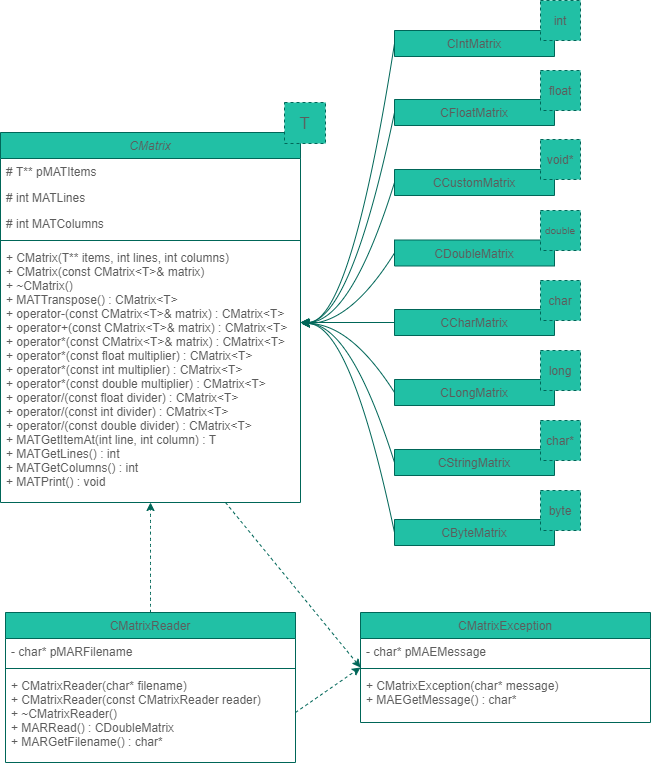

The diagram above was exported from draw.io. Its source (the exported page's mxGraphModel, read from the mxfile embedded in the PNG):
<mxGraphModel dx="1673" dy="1075" grid="1" gridSize="10" guides="1" tooltips="1" connect="1" arrows="1" fold="1" page="1" pageScale="1" pageWidth="827" pageHeight="1169" math="0" shadow="0">
  <root>
    <mxCell id="WIyWlLk6GJQsqaUBKTNV-0" />
    <mxCell id="WIyWlLk6GJQsqaUBKTNV-1" parent="WIyWlLk6GJQsqaUBKTNV-0" />
    <mxCell id="zkfFHV4jXpPFQw0GAbJ--0" value="CMatrix&#10;" style="swimlane;fontStyle=2;align=center;verticalAlign=top;childLayout=stackLayout;horizontal=1;startSize=26;horizontalStack=0;resizeParent=1;resizeLast=0;collapsible=1;marginBottom=0;shadow=0;strokeWidth=1;fillColor=#21C0A5;strokeColor=#006658;fontColor=#5C5C5C;" parent="WIyWlLk6GJQsqaUBKTNV-1" vertex="1">
      <mxGeometry x="130" y="220" width="300" height="370" as="geometry">
        <mxRectangle x="230" y="140" width="160" height="26" as="alternateBounds" />
      </mxGeometry>
    </mxCell>
    <mxCell id="zkfFHV4jXpPFQw0GAbJ--1" value="# T** pMATItems" style="text;align=left;verticalAlign=top;spacingLeft=4;spacingRight=4;overflow=hidden;rotatable=0;points=[[0,0.5],[1,0.5]];portConstraint=eastwest;fontColor=#5C5C5C;" parent="zkfFHV4jXpPFQw0GAbJ--0" vertex="1">
      <mxGeometry y="26" width="300" height="26" as="geometry" />
    </mxCell>
    <mxCell id="zkfFHV4jXpPFQw0GAbJ--2" value="# int MATLines" style="text;align=left;verticalAlign=top;spacingLeft=4;spacingRight=4;overflow=hidden;rotatable=0;points=[[0,0.5],[1,0.5]];portConstraint=eastwest;shadow=0;html=0;fontColor=#5C5C5C;" parent="zkfFHV4jXpPFQw0GAbJ--0" vertex="1">
      <mxGeometry y="52" width="300" height="26" as="geometry" />
    </mxCell>
    <mxCell id="zkfFHV4jXpPFQw0GAbJ--3" value="# int MATColumns&#10;" style="text;align=left;verticalAlign=top;spacingLeft=4;spacingRight=4;overflow=hidden;rotatable=0;points=[[0,0.5],[1,0.5]];portConstraint=eastwest;shadow=0;html=0;fontColor=#5C5C5C;" parent="zkfFHV4jXpPFQw0GAbJ--0" vertex="1">
      <mxGeometry y="78" width="300" height="26" as="geometry" />
    </mxCell>
    <mxCell id="zkfFHV4jXpPFQw0GAbJ--4" value="" style="line;html=1;strokeWidth=1;align=left;verticalAlign=middle;spacingTop=-1;spacingLeft=3;spacingRight=3;rotatable=0;labelPosition=right;points=[];portConstraint=eastwest;fillColor=#21C0A5;strokeColor=#006658;fontColor=#5C5C5C;" parent="zkfFHV4jXpPFQw0GAbJ--0" vertex="1">
      <mxGeometry y="104" width="300" height="8" as="geometry" />
    </mxCell>
    <mxCell id="zkfFHV4jXpPFQw0GAbJ--5" value="+ CMatrix(T** items, int lines, int columns)&#10;+ CMatrix(const CMatrix&lt;T&gt;&amp; matrix)&#10;+ ~CMatrix()&#10;+ MATTranspose() : CMatrix&lt;T&gt;&#10;+ operator-(const CMatrix&lt;T&gt;&amp; matrix) : CMatrix&lt;T&gt;&#10;+ operator+(const CMatrix&lt;T&gt;&amp; matrix) : CMatrix&lt;T&gt;&#10;+ operator*(const CMatrix&lt;T&gt;&amp; matrix) : CMatrix&lt;T&gt;&#10;+ operator*(const float multiplier) : CMatrix&lt;T&gt;&#10;+ operator*(const int multiplier) : CMatrix&lt;T&gt;&#10;+ operator*(const double multiplier) : CMatrix&lt;T&gt;&#10;+ operator/(const float divider) : CMatrix&lt;T&gt;&#10;+ operator/(const int divider) : CMatrix&lt;T&gt;&#10;+ operator/(const double divider) : CMatrix&lt;T&gt;&#10;+ MATGetItemAt(int line, int column) : T&#10;+ MATGetLines() : int&#10;+ MATGetColumns() : int&#10;+ MATPrint() : void&#10;" style="text;align=left;verticalAlign=top;spacingLeft=4;spacingRight=4;overflow=hidden;rotatable=0;points=[[0,0.5],[1,0.5]];portConstraint=eastwest;fontColor=#5C5C5C;" parent="zkfFHV4jXpPFQw0GAbJ--0" vertex="1">
      <mxGeometry y="112" width="300" height="248" as="geometry" />
    </mxCell>
    <mxCell id="zkfFHV4jXpPFQw0GAbJ--6" value="CIntMatrix" style="swimlane;fontStyle=0;align=center;verticalAlign=top;childLayout=stackLayout;horizontal=1;startSize=26;horizontalStack=0;resizeParent=1;resizeLast=0;collapsible=1;marginBottom=0;shadow=0;strokeWidth=1;fillColor=#21C0A5;strokeColor=#006658;fontColor=#5C5C5C;" parent="WIyWlLk6GJQsqaUBKTNV-1" vertex="1" collapsed="1">
      <mxGeometry x="524" y="118" width="160" height="26" as="geometry">
        <mxRectangle x="414" width="160" height="49" as="alternateBounds" />
      </mxGeometry>
    </mxCell>
    <mxCell id="aarFeS86kZlc1j655PMt-0" value="CFloatMatrix&#10;" style="swimlane;fontStyle=0;align=center;verticalAlign=top;childLayout=stackLayout;horizontal=1;startSize=26;horizontalStack=0;resizeParent=1;resizeLast=0;collapsible=1;marginBottom=0;shadow=0;strokeWidth=1;fillColor=#21C0A5;strokeColor=#006658;fontColor=#5C5C5C;" vertex="1" collapsed="1" parent="WIyWlLk6GJQsqaUBKTNV-1">
      <mxGeometry x="524" y="187" width="160" height="26" as="geometry">
        <mxRectangle x="414" y="60" width="160" height="49" as="alternateBounds" />
      </mxGeometry>
    </mxCell>
    <mxCell id="aarFeS86kZlc1j655PMt-1" value="CDoubleMatrix" style="swimlane;fontStyle=0;align=center;verticalAlign=top;childLayout=stackLayout;horizontal=1;startSize=26;horizontalStack=0;resizeParent=1;resizeLast=0;collapsible=1;marginBottom=0;shadow=0;strokeWidth=1;fillColor=#21C0A5;strokeColor=#006658;fontColor=#5C5C5C;" vertex="1" collapsed="1" parent="WIyWlLk6GJQsqaUBKTNV-1">
      <mxGeometry x="524" y="327.5" width="160" height="26" as="geometry">
        <mxRectangle x="414" y="200.5" width="160" height="49" as="alternateBounds" />
      </mxGeometry>
    </mxCell>
    <mxCell id="aarFeS86kZlc1j655PMt-2" value="CLongMatrix" style="swimlane;fontStyle=0;align=center;verticalAlign=top;childLayout=stackLayout;horizontal=1;startSize=26;horizontalStack=0;resizeParent=1;resizeLast=0;collapsible=1;marginBottom=0;shadow=0;strokeWidth=1;fillColor=#21C0A5;strokeColor=#006658;fontColor=#5C5C5C;" vertex="1" collapsed="1" parent="WIyWlLk6GJQsqaUBKTNV-1">
      <mxGeometry x="524" y="467" width="160" height="26" as="geometry">
        <mxRectangle x="414" y="340" width="160" height="49" as="alternateBounds" />
      </mxGeometry>
    </mxCell>
    <mxCell id="aarFeS86kZlc1j655PMt-3" value="CByteMatrix" style="swimlane;fontStyle=0;align=center;verticalAlign=top;childLayout=stackLayout;horizontal=1;startSize=26;horizontalStack=0;resizeParent=1;resizeLast=0;collapsible=1;marginBottom=0;shadow=0;strokeWidth=1;fillColor=#21C0A5;strokeColor=#006658;fontColor=#5C5C5C;" vertex="1" collapsed="1" parent="WIyWlLk6GJQsqaUBKTNV-1">
      <mxGeometry x="524" y="607" width="160" height="26" as="geometry">
        <mxRectangle x="414" y="480" width="160" height="49" as="alternateBounds" />
      </mxGeometry>
    </mxCell>
    <mxCell id="aarFeS86kZlc1j655PMt-4" value="CCharMatrix" style="swimlane;fontStyle=0;align=center;verticalAlign=top;childLayout=stackLayout;horizontal=1;startSize=26;horizontalStack=0;resizeParent=1;resizeLast=0;collapsible=1;marginBottom=0;shadow=0;strokeWidth=1;fillColor=#21C0A5;strokeColor=#006658;fontColor=#5C5C5C;" vertex="1" collapsed="1" parent="WIyWlLk6GJQsqaUBKTNV-1">
      <mxGeometry x="524" y="397" width="160" height="26" as="geometry">
        <mxRectangle x="414" y="270" width="160" height="49" as="alternateBounds" />
      </mxGeometry>
    </mxCell>
    <mxCell id="aarFeS86kZlc1j655PMt-5" value="CStringMatrix" style="swimlane;fontStyle=0;align=center;verticalAlign=top;childLayout=stackLayout;horizontal=1;startSize=26;horizontalStack=0;resizeParent=1;resizeLast=0;collapsible=1;marginBottom=0;shadow=0;strokeWidth=1;fillColor=#21C0A5;strokeColor=#006658;fontColor=#5C5C5C;" vertex="1" collapsed="1" parent="WIyWlLk6GJQsqaUBKTNV-1">
      <mxGeometry x="524" y="537" width="160" height="26" as="geometry">
        <mxRectangle x="414" y="410" width="160" height="49" as="alternateBounds" />
      </mxGeometry>
    </mxCell>
    <mxCell id="aarFeS86kZlc1j655PMt-6" value="CCustomMatrix" style="swimlane;fontStyle=0;align=center;verticalAlign=top;childLayout=stackLayout;horizontal=1;startSize=26;horizontalStack=0;resizeParent=1;resizeLast=0;collapsible=1;marginBottom=0;shadow=0;strokeWidth=1;fillColor=#21C0A5;strokeColor=#006658;fontColor=#5C5C5C;" vertex="1" collapsed="1" parent="WIyWlLk6GJQsqaUBKTNV-1">
      <mxGeometry x="524" y="257" width="160" height="26" as="geometry">
        <mxRectangle x="414" y="130" width="160" height="49" as="alternateBounds" />
      </mxGeometry>
    </mxCell>
    <mxCell id="aarFeS86kZlc1j655PMt-7" value="" style="endArrow=classic;html=1;exitX=0;exitY=0.5;exitDx=0;exitDy=0;strokeColor=#006658;fontColor=#5C5C5C;curved=1;" edge="1" parent="WIyWlLk6GJQsqaUBKTNV-1" source="aarFeS86kZlc1j655PMt-3">
      <mxGeometry width="50" height="50" relative="1" as="geometry">
        <mxPoint x="500" y="520" as="sourcePoint" />
        <mxPoint x="431" y="411" as="targetPoint" />
        <Array as="points">
          <mxPoint x="480" y="411" />
        </Array>
      </mxGeometry>
    </mxCell>
    <mxCell id="aarFeS86kZlc1j655PMt-8" value="" style="endArrow=classic;html=1;exitX=0;exitY=0.5;exitDx=0;exitDy=0;strokeColor=#006658;fontColor=#5C5C5C;curved=1;" edge="1" parent="WIyWlLk6GJQsqaUBKTNV-1" source="aarFeS86kZlc1j655PMt-5">
      <mxGeometry width="50" height="50" relative="1" as="geometry">
        <mxPoint x="500" y="520" as="sourcePoint" />
        <mxPoint x="431" y="411" as="targetPoint" />
        <Array as="points">
          <mxPoint x="480" y="411" />
        </Array>
      </mxGeometry>
    </mxCell>
    <mxCell id="aarFeS86kZlc1j655PMt-9" value="" style="endArrow=classic;html=1;exitX=0;exitY=0.5;exitDx=0;exitDy=0;strokeColor=#006658;fontColor=#5C5C5C;curved=1;" edge="1" parent="WIyWlLk6GJQsqaUBKTNV-1" source="aarFeS86kZlc1j655PMt-1">
      <mxGeometry width="50" height="50" relative="1" as="geometry">
        <mxPoint x="500" y="520" as="sourcePoint" />
        <mxPoint x="431" y="411" as="targetPoint" />
        <Array as="points">
          <mxPoint x="480" y="411" />
        </Array>
      </mxGeometry>
    </mxCell>
    <mxCell id="aarFeS86kZlc1j655PMt-10" value="" style="endArrow=classic;html=1;exitX=0;exitY=0.5;exitDx=0;exitDy=0;strokeColor=#006658;fontColor=#5C5C5C;curved=1;" edge="1" parent="WIyWlLk6GJQsqaUBKTNV-1" source="aarFeS86kZlc1j655PMt-6">
      <mxGeometry width="50" height="50" relative="1" as="geometry">
        <mxPoint x="500" y="520" as="sourcePoint" />
        <mxPoint x="430" y="410" as="targetPoint" />
        <Array as="points">
          <mxPoint x="480" y="411" />
        </Array>
      </mxGeometry>
    </mxCell>
    <mxCell id="aarFeS86kZlc1j655PMt-11" value="" style="endArrow=classic;html=1;exitX=0;exitY=0.5;exitDx=0;exitDy=0;strokeColor=#006658;fontColor=#5C5C5C;curved=1;" edge="1" parent="WIyWlLk6GJQsqaUBKTNV-1" source="aarFeS86kZlc1j655PMt-0">
      <mxGeometry width="50" height="50" relative="1" as="geometry">
        <mxPoint x="500" y="520" as="sourcePoint" />
        <mxPoint x="430" y="410" as="targetPoint" />
        <Array as="points">
          <mxPoint x="480" y="410" />
        </Array>
      </mxGeometry>
    </mxCell>
    <mxCell id="aarFeS86kZlc1j655PMt-12" value="" style="endArrow=classic;html=1;entryX=1.003;entryY=0.315;entryDx=0;entryDy=0;exitX=0;exitY=0.5;exitDx=0;exitDy=0;entryPerimeter=0;strokeColor=#006658;fontColor=#5C5C5C;curved=1;" edge="1" parent="WIyWlLk6GJQsqaUBKTNV-1" source="zkfFHV4jXpPFQw0GAbJ--6" target="zkfFHV4jXpPFQw0GAbJ--5">
      <mxGeometry width="50" height="50" relative="1" as="geometry">
        <mxPoint x="500" y="520" as="sourcePoint" />
        <mxPoint x="550" y="470" as="targetPoint" />
        <Array as="points">
          <mxPoint x="480" y="411" />
        </Array>
      </mxGeometry>
    </mxCell>
    <mxCell id="aarFeS86kZlc1j655PMt-13" value="" style="endArrow=classic;html=1;exitX=0;exitY=0.5;exitDx=0;exitDy=0;strokeColor=#006658;fontColor=#5C5C5C;curved=1;" edge="1" parent="WIyWlLk6GJQsqaUBKTNV-1" source="aarFeS86kZlc1j655PMt-4">
      <mxGeometry width="50" height="50" relative="1" as="geometry">
        <mxPoint x="500" y="520" as="sourcePoint" />
        <mxPoint x="430" y="410" as="targetPoint" />
      </mxGeometry>
    </mxCell>
    <mxCell id="aarFeS86kZlc1j655PMt-14" value="" style="endArrow=classic;html=1;exitX=0;exitY=0.5;exitDx=0;exitDy=0;strokeColor=#006658;fontColor=#5C5C5C;curved=1;" edge="1" parent="WIyWlLk6GJQsqaUBKTNV-1" source="aarFeS86kZlc1j655PMt-2">
      <mxGeometry width="50" height="50" relative="1" as="geometry">
        <mxPoint x="520" y="480" as="sourcePoint" />
        <mxPoint x="431" y="411" as="targetPoint" />
        <Array as="points">
          <mxPoint x="480" y="411" />
        </Array>
      </mxGeometry>
    </mxCell>
    <mxCell id="aarFeS86kZlc1j655PMt-15" value="T" style="whiteSpace=wrap;html=1;aspect=fixed;dashed=1;fontSize=17;fillColor=#21C0A5;strokeColor=#006658;fontColor=#5C5C5C;" vertex="1" parent="WIyWlLk6GJQsqaUBKTNV-1">
      <mxGeometry x="414" y="190" width="41" height="41" as="geometry" />
    </mxCell>
    <mxCell id="aarFeS86kZlc1j655PMt-16" value="int" style="whiteSpace=wrap;html=1;aspect=fixed;dashed=1;fillColor=#21C0A5;strokeColor=#006658;fontColor=#5C5C5C;" vertex="1" parent="WIyWlLk6GJQsqaUBKTNV-1">
      <mxGeometry x="670" y="88" width="40" height="40" as="geometry" />
    </mxCell>
    <mxCell id="aarFeS86kZlc1j655PMt-17" value="float" style="whiteSpace=wrap;html=1;aspect=fixed;dashed=1;fillColor=#21C0A5;strokeColor=#006658;fontColor=#5C5C5C;" vertex="1" parent="WIyWlLk6GJQsqaUBKTNV-1">
      <mxGeometry x="670" y="158" width="40" height="40" as="geometry" />
    </mxCell>
    <mxCell id="aarFeS86kZlc1j655PMt-18" value="void*" style="whiteSpace=wrap;html=1;aspect=fixed;dashed=1;fillColor=#21C0A5;strokeColor=#006658;fontColor=#5C5C5C;" vertex="1" parent="WIyWlLk6GJQsqaUBKTNV-1">
      <mxGeometry x="670" y="227" width="40" height="40" as="geometry" />
    </mxCell>
    <mxCell id="aarFeS86kZlc1j655PMt-19" value="double" style="whiteSpace=wrap;html=1;aspect=fixed;dashed=1;fontSize=10;fillColor=#21C0A5;strokeColor=#006658;fontColor=#5C5C5C;" vertex="1" parent="WIyWlLk6GJQsqaUBKTNV-1">
      <mxGeometry x="670" y="298" width="40" height="40" as="geometry" />
    </mxCell>
    <mxCell id="aarFeS86kZlc1j655PMt-20" value="char" style="whiteSpace=wrap;html=1;aspect=fixed;dashed=1;fillColor=#21C0A5;strokeColor=#006658;fontColor=#5C5C5C;" vertex="1" parent="WIyWlLk6GJQsqaUBKTNV-1">
      <mxGeometry x="670" y="368" width="40" height="40" as="geometry" />
    </mxCell>
    <mxCell id="aarFeS86kZlc1j655PMt-21" value="long" style="whiteSpace=wrap;html=1;aspect=fixed;dashed=1;fillColor=#21C0A5;strokeColor=#006658;fontColor=#5C5C5C;" vertex="1" parent="WIyWlLk6GJQsqaUBKTNV-1">
      <mxGeometry x="670" y="438" width="40" height="40" as="geometry" />
    </mxCell>
    <mxCell id="aarFeS86kZlc1j655PMt-22" value="char*" style="whiteSpace=wrap;html=1;aspect=fixed;dashed=1;fillColor=#21C0A5;strokeColor=#006658;fontColor=#5C5C5C;" vertex="1" parent="WIyWlLk6GJQsqaUBKTNV-1">
      <mxGeometry x="670" y="508" width="40" height="40" as="geometry" />
    </mxCell>
    <mxCell id="aarFeS86kZlc1j655PMt-23" value="byte" style="whiteSpace=wrap;html=1;aspect=fixed;dashed=1;fillColor=#21C0A5;strokeColor=#006658;fontColor=#5C5C5C;" vertex="1" parent="WIyWlLk6GJQsqaUBKTNV-1">
      <mxGeometry x="670" y="578" width="40" height="40" as="geometry" />
    </mxCell>
    <mxCell id="aarFeS86kZlc1j655PMt-25" value="CMatrixReader" style="swimlane;fontStyle=0;align=center;verticalAlign=top;childLayout=stackLayout;horizontal=1;startSize=26;horizontalStack=0;resizeParent=1;resizeLast=0;collapsible=1;marginBottom=0;shadow=0;strokeWidth=1;fillColor=#21C0A5;strokeColor=#006658;fontColor=#5C5C5C;" vertex="1" parent="WIyWlLk6GJQsqaUBKTNV-1">
      <mxGeometry x="135" y="700" width="290" height="150" as="geometry">
        <mxRectangle x="230" y="140" width="160" height="26" as="alternateBounds" />
      </mxGeometry>
    </mxCell>
    <mxCell id="aarFeS86kZlc1j655PMt-26" value="- char* pMARFilename&#10;" style="text;align=left;verticalAlign=top;spacingLeft=4;spacingRight=4;overflow=hidden;rotatable=0;points=[[0,0.5],[1,0.5]];portConstraint=eastwest;fontColor=#5C5C5C;" vertex="1" parent="aarFeS86kZlc1j655PMt-25">
      <mxGeometry y="26" width="290" height="26" as="geometry" />
    </mxCell>
    <mxCell id="aarFeS86kZlc1j655PMt-29" value="" style="line;html=1;strokeWidth=1;align=left;verticalAlign=middle;spacingTop=-1;spacingLeft=3;spacingRight=3;rotatable=0;labelPosition=right;points=[];portConstraint=eastwest;fillColor=#21C0A5;strokeColor=#006658;fontColor=#5C5C5C;" vertex="1" parent="aarFeS86kZlc1j655PMt-25">
      <mxGeometry y="52" width="290" height="8" as="geometry" />
    </mxCell>
    <mxCell id="aarFeS86kZlc1j655PMt-30" value="+ CMatrixReader(char* filename)&#10;+ CMatrixReader(const CMatrixReader reader)&#10;+ ~CMatrixReader()&#10;+ MARRead() : CDoubleMatrix&#10;+ MARGetFilename() : char*" style="text;align=left;verticalAlign=top;spacingLeft=4;spacingRight=4;overflow=hidden;rotatable=0;points=[[0,0.5],[1,0.5]];portConstraint=eastwest;fontColor=#5C5C5C;" vertex="1" parent="aarFeS86kZlc1j655PMt-25">
      <mxGeometry y="60" width="290" height="80" as="geometry" />
    </mxCell>
    <mxCell id="aarFeS86kZlc1j655PMt-32" value="" style="endArrow=classic;html=1;fontSize=17;dashed=1;exitX=0.5;exitY=0;exitDx=0;exitDy=0;strokeColor=#006658;fontColor=#5C5C5C;curved=1;" edge="1" parent="WIyWlLk6GJQsqaUBKTNV-1" source="aarFeS86kZlc1j655PMt-25">
      <mxGeometry width="50" height="50" relative="1" as="geometry">
        <mxPoint x="420" y="700" as="sourcePoint" />
        <mxPoint x="280" y="590" as="targetPoint" />
      </mxGeometry>
    </mxCell>
    <mxCell id="aarFeS86kZlc1j655PMt-41" value="CMatrixException" style="swimlane;fontStyle=0;align=center;verticalAlign=top;childLayout=stackLayout;horizontal=1;startSize=26;horizontalStack=0;resizeParent=1;resizeLast=0;collapsible=1;marginBottom=0;shadow=0;strokeWidth=1;fillColor=#21C0A5;strokeColor=#006658;fontColor=#5C5C5C;" vertex="1" parent="WIyWlLk6GJQsqaUBKTNV-1">
      <mxGeometry x="490" y="700" width="290" height="110" as="geometry">
        <mxRectangle x="230" y="140" width="160" height="26" as="alternateBounds" />
      </mxGeometry>
    </mxCell>
    <mxCell id="aarFeS86kZlc1j655PMt-42" value="- char* pMAEMessage&#10;" style="text;align=left;verticalAlign=top;spacingLeft=4;spacingRight=4;overflow=hidden;rotatable=0;points=[[0,0.5],[1,0.5]];portConstraint=eastwest;fontColor=#5C5C5C;" vertex="1" parent="aarFeS86kZlc1j655PMt-41">
      <mxGeometry y="26" width="290" height="26" as="geometry" />
    </mxCell>
    <mxCell id="aarFeS86kZlc1j655PMt-43" value="" style="line;html=1;strokeWidth=1;align=left;verticalAlign=middle;spacingTop=-1;spacingLeft=3;spacingRight=3;rotatable=0;labelPosition=right;points=[];portConstraint=eastwest;fillColor=#21C0A5;strokeColor=#006658;fontColor=#5C5C5C;" vertex="1" parent="aarFeS86kZlc1j655PMt-41">
      <mxGeometry y="52" width="290" height="8" as="geometry" />
    </mxCell>
    <mxCell id="aarFeS86kZlc1j655PMt-44" value="+ CMatrixException(char* message)&#10;+ MAEGetMessage() : char*" style="text;align=left;verticalAlign=top;spacingLeft=4;spacingRight=4;overflow=hidden;rotatable=0;points=[[0,0.5],[1,0.5]];portConstraint=eastwest;fontColor=#5C5C5C;" vertex="1" parent="aarFeS86kZlc1j655PMt-41">
      <mxGeometry y="60" width="290" height="40" as="geometry" />
    </mxCell>
    <mxCell id="aarFeS86kZlc1j655PMt-46" value="" style="endArrow=classic;html=1;dashed=1;strokeColor=#006658;fillColor=#21C0A5;fontColor=#5C5C5C;exitX=1;exitY=0.5;exitDx=0;exitDy=0;entryX=0;entryY=0.5;entryDx=0;entryDy=0;" edge="1" parent="WIyWlLk6GJQsqaUBKTNV-1" source="aarFeS86kZlc1j655PMt-30" target="aarFeS86kZlc1j655PMt-41">
      <mxGeometry width="50" height="50" relative="1" as="geometry">
        <mxPoint x="520" y="680" as="sourcePoint" />
        <mxPoint x="570" y="630" as="targetPoint" />
      </mxGeometry>
    </mxCell>
    <mxCell id="aarFeS86kZlc1j655PMt-47" value="" style="endArrow=classic;html=1;dashed=1;strokeColor=#006658;fillColor=#21C0A5;fontColor=#5C5C5C;exitX=0.75;exitY=1;exitDx=0;exitDy=0;entryX=0;entryY=0.5;entryDx=0;entryDy=0;" edge="1" parent="WIyWlLk6GJQsqaUBKTNV-1" source="zkfFHV4jXpPFQw0GAbJ--0" target="aarFeS86kZlc1j655PMt-41">
      <mxGeometry width="50" height="50" relative="1" as="geometry">
        <mxPoint x="520" y="680" as="sourcePoint" />
        <mxPoint x="490" y="770" as="targetPoint" />
      </mxGeometry>
    </mxCell>
  </root>
</mxGraphModel>